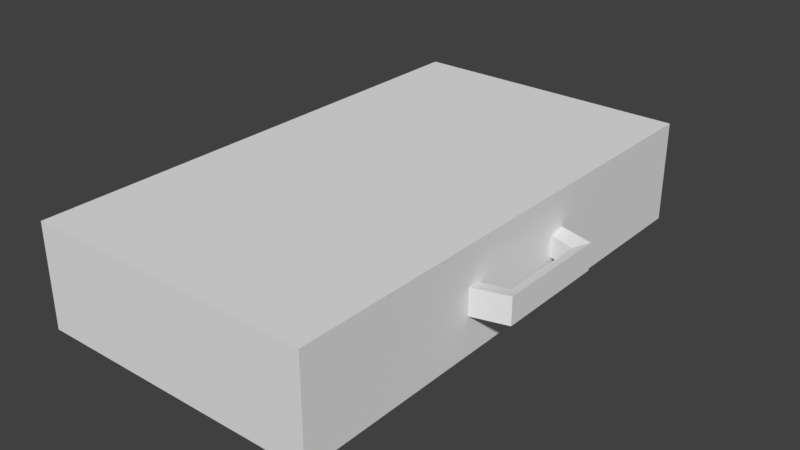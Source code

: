 # Source: MALAANTIGA.blend  (saved by Blender 2.79.0; exported with 4.5.12 LTS)
import bpy
from mathutils import Matrix  # noqa: F401  (used for matrix-valued properties, if any)

bpy.ops.wm.read_factory_settings(use_empty=True)
scene = bpy.context.scene
scene.name = 'Scene'

# ---- collections
col_collection_1 = bpy.data.collections.new('Collection 1'); scene.collection.children.link(col_collection_1)

# ---- materials (node trees are filled in below, after node groups)
mat_textura_mala = bpy.data.materials.new('textura mala')
mat_textura_mala.alpha_threshold = 0.0
mat_textura_mala.use_transparent_shadow = False
mat_textura_mala.roughness = 0.5

# ---- material node trees

# ---- world
world_world = bpy.data.worlds.new('World'); scene.world = world_world
world_world.color = (0.05088, 0.05088, 0.05088)
world_world.use_sun_shadow = False
world_world.sun_shadow_jitter_overblur = 0.0
world_world.cycles.sampling_method = 'MANUAL'

# ---- meshes
me_cube_001 = bpy.data.meshes.new('Cube.001')
me_cube_001.from_pydata([(-0.03325, -0.2331, 0.1227), (-0.03325, -0.2331, 0.243), (-0.03325, 0.3672, 0.1227), (-0.03325, 0.3672, 0.243), (0.3053, -0.2331, 0.1227), (0.3053, -0.2331, 0.243), (0.3053, 0.3672, 0.1227), (0.3053, 0.3672, 0.243), (0.3053, 0.1463, 0.1987), (0.3053, 0.1463, 0.167), (0.3053, -0.01226, 0.167), (0.3053, -0.01226, 0.1987), (0.3053, 0.1279, 0.1951), (0.3053, 0.1279, 0.1706), (0.3053, 0.006155, 0.1706), (0.3053, 0.006155, 0.1951), (0.346, 0.1348, 0.1987), (0.346, 0.1348, 0.167), (0.346, -0.0007916, 0.1987), (0.346, -0.0007916, 0.167), (0.3342, 0.1191, 0.1951), (0.3342, 0.1191, 0.1706), (0.3342, 0.01496, 0.1951), (0.3342, 0.01496, 0.1706)], [], [(0, 1, 3, 2), (2, 3, 7, 6), (7, 5, 11, 8), (4, 5, 1, 0), (2, 6, 4, 0), (7, 3, 1, 5), (8, 11, 15, 12), (6, 7, 8, 9), (5, 4, 10, 11), (4, 6, 9, 10), (8, 12, 20, 16), (10, 14, 23, 19), (10, 9, 13, 14), (9, 8, 16, 17), (14, 15, 22, 23), (13, 9, 17, 21), (11, 10, 19, 18), (15, 11, 18, 22), (12, 13, 21, 20), (21, 23, 22, 20), (21, 17, 19, 23), (17, 16, 18, 19), (18, 16, 20, 22), (13, 12, 15, 14)])
_uv = me_cube_001.uv_layers.new(name='UVMap')
_uv.uv.foreach_set('vector', [0.7087, 0.008604, 0.7087, 0.1383, 0.09177, 0.1383, 0.09177, 0.008604, 0.8001, 0.1585, 0.8001, 0.2816, 0.4541, 0.2816, 0.4541, 0.1585, 0.6839, 0.4225, 0.07937, 0.4225, 0.3018, 0.3779, 0.4615, 0.3779, 0.4199, 0.1575, 0.4199, 0.2826, 0.06821, 0.2826, 0.06821, 0.1575, 0.3999, 0.4662, 0.6813, 0.4662, 0.6813, 0.9653, 0.3999, 0.9653, 0.07011, 0.468, 0.3514, 0.468, 0.3514, 0.9668, 0.07011, 0.9668, 0.4615, 0.3779, 0.3018, 0.3779, 0.3203, 0.3742, 0.4429, 0.3742, 0.6839, 0.3013, 0.6839, 0.4225, 0.4615, 0.3779, 0.4615, 0.3459, 0.07937, 0.4225, 0.07937, 0.3013, 0.3018, 0.3459, 0.3018, 0.3779, 0.07937, 0.3013, 0.6839, 0.3013, 0.4615, 0.3459, 0.3018, 0.3459, 0.9017, 0.03732, 0.9323, 0.04576, 0.9334, 0.0969, 0.9017, 0.1089, 0.8479, 0.4101, 0.8172, 0.4016, 0.8162, 0.3505, 0.8479, 0.3384, 0.3018, 0.3459, 0.4615, 0.3459, 0.4429, 0.3496, 0.3203, 0.3496, 0.8479, 0.03732, 0.9017, 0.03732, 0.9017, 0.1089, 0.8479, 0.1089, 0.825, 0.9331, 0.7594, 0.9331, 0.7594, 0.8519, 0.825, 0.8519, 0.8172, 0.04576, 0.8479, 0.03732, 0.8479, 0.1089, 0.8162, 0.0969, 0.9017, 0.4101, 0.8479, 0.4101, 0.8479, 0.3384, 0.9017, 0.3384, 0.9323, 0.4016, 0.9017, 0.4101, 0.9017, 0.3384, 0.9334, 0.3505, 0.7595, 0.491, 0.8251, 0.4911, 0.8251, 0.5723, 0.7595, 0.5722, 0.8251, 0.5723, 0.825, 0.8519, 0.7594, 0.8519, 0.7595, 0.5722, 0.8269, 0.1356, 0.8479, 0.1089, 0.8479, 0.3384, 0.8269, 0.3118, 0.8479, 0.1089, 0.9017, 0.1089, 0.9017, 0.3384, 0.8479, 0.3384, 0.9017, 0.3384, 0.9017, 0.1089, 0.9226, 0.1356, 0.9226, 0.3118, 0.4429, 0.3496, 0.4429, 0.3742, 0.3203, 0.3742, 0.3203, 0.3496])
me_cube_001.materials.append(mat_textura_mala)
me_cube_001.use_remesh_preserve_volume = False
me_cube_001.use_remesh_preserve_attributes = False
me_cube_001.use_mirror_vertex_groups = False
me_cube_001.update()

# ---- objects
ob_cube = bpy.data.objects.new('Cube', me_cube_001)

# ---- transforms, parenting, visibility, modifiers, constraints
ob_cube.location = (0.0, 0.0, 0.0)
ob_cube.lineart.crease_threshold = 0.0

# ---- collection membership
col_collection_1.objects.link(ob_cube)

# ---- scene / render settings (as saved in the file)
scene.frame_start = 1; scene.frame_end = 250; scene.frame_set(0)
scene.render.engine = 'BLENDER_EEVEE_NEXT'
scene.render.resolution_percentage = 50
scene.render.dither_intensity = 0.0
scene.cycles.use_denoising = False
scene.cycles.samples = 128
scene.cycles.sampling_pattern = 'TABULATED_SOBOL'
scene.cycles.use_adaptive_sampling = False
scene.cycles.use_light_tree = False
scene.cycles.blur_glossy = 0.0
scene.cycles.sample_clamp_indirect = 0.0
scene.view_settings.view_transform = 'Standard'
bpy.context.view_layer.update()

# ---- added for rendering (the .blend has no active camera and no usable light): camera, sun
cam_auto = bpy.data.cameras.new('AutoCamera')
cam_auto.lens = 50.0
cam_auto.sensor_width = 36.0
cam_auto.clip_end = 1000.0
ob_auto_camera = bpy.data.objects.new('AutoCamera', cam_auto)
scene.collection.objects.link(ob_auto_camera)
ob_auto_camera.location = (0.82277, -0.73264, 0.715964)
ob_auto_camera.rotation_euler = (1.09748, -7.21219e-08, 0.694738)
scene.camera = ob_auto_camera
light_auto_sun = bpy.data.lights.new('AutoSun', 'SUN')
light_auto_sun.energy = 3.0
light_auto_sun.angle = 0.0523599
ob_auto_sun = bpy.data.objects.new('AutoSun', light_auto_sun)
scene.collection.objects.link(ob_auto_sun)
ob_auto_sun.rotation_euler = (0.872665, 0.174533, 0.523599)
bpy.context.view_layer.update()
